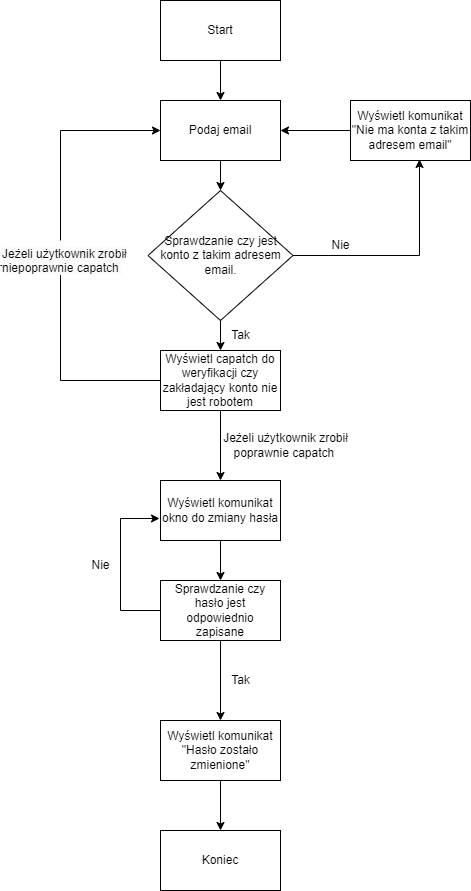

The diagram above was exported from draw.io. Its source (the exported page's mxGraphModel, read from the mxfile embedded in the PNG):
<mxGraphModel dx="1299" dy="748" grid="1" gridSize="10" guides="1" tooltips="1" connect="1" arrows="1" fold="1" page="1" pageScale="1" pageWidth="827" pageHeight="1169" math="0" shadow="0">
  <root>
    <mxCell id="0" />
    <mxCell id="1" parent="0" />
    <mxCell id="_tlmNFHe9tIFkIOCNJPe-7" style="edgeStyle=orthogonalEdgeStyle;rounded=0;orthogonalLoop=1;jettySize=auto;html=1;" edge="1" parent="1" source="_tlmNFHe9tIFkIOCNJPe-1" target="_tlmNFHe9tIFkIOCNJPe-2">
      <mxGeometry relative="1" as="geometry" />
    </mxCell>
    <mxCell id="_tlmNFHe9tIFkIOCNJPe-1" value="&lt;font style=&quot;vertical-align: inherit;&quot;&gt;&lt;font style=&quot;vertical-align: inherit;&quot;&gt;Start&lt;/font&gt;&lt;/font&gt;" style="rounded=0;whiteSpace=wrap;html=1;" vertex="1" parent="1">
      <mxGeometry x="150" y="120" width="120" height="60" as="geometry" />
    </mxCell>
    <mxCell id="_tlmNFHe9tIFkIOCNJPe-8" style="edgeStyle=orthogonalEdgeStyle;rounded=0;orthogonalLoop=1;jettySize=auto;html=1;" edge="1" parent="1" source="_tlmNFHe9tIFkIOCNJPe-2" target="_tlmNFHe9tIFkIOCNJPe-3">
      <mxGeometry relative="1" as="geometry" />
    </mxCell>
    <mxCell id="_tlmNFHe9tIFkIOCNJPe-14" style="edgeStyle=orthogonalEdgeStyle;rounded=0;orthogonalLoop=1;jettySize=auto;html=1;entryX=1;entryY=0.5;entryDx=0;entryDy=0;" edge="1" parent="1" source="_tlmNFHe9tIFkIOCNJPe-6" target="_tlmNFHe9tIFkIOCNJPe-2">
      <mxGeometry relative="1" as="geometry">
        <mxPoint x="430" y="260" as="targetPoint" />
      </mxGeometry>
    </mxCell>
    <mxCell id="_tlmNFHe9tIFkIOCNJPe-2" value="&lt;font style=&quot;vertical-align: inherit;&quot;&gt;&lt;font style=&quot;vertical-align: inherit;&quot;&gt;&lt;font style=&quot;vertical-align: inherit;&quot;&gt;&lt;font style=&quot;vertical-align: inherit;&quot;&gt;Podaj email&lt;/font&gt;&lt;/font&gt;&lt;/font&gt;&lt;/font&gt;" style="rounded=0;whiteSpace=wrap;html=1;" vertex="1" parent="1">
      <mxGeometry x="150" y="220" width="120" height="60" as="geometry" />
    </mxCell>
    <mxCell id="_tlmNFHe9tIFkIOCNJPe-9" style="edgeStyle=orthogonalEdgeStyle;rounded=0;orthogonalLoop=1;jettySize=auto;html=1;" edge="1" parent="1" source="_tlmNFHe9tIFkIOCNJPe-3" target="_tlmNFHe9tIFkIOCNJPe-4">
      <mxGeometry relative="1" as="geometry" />
    </mxCell>
    <mxCell id="_tlmNFHe9tIFkIOCNJPe-11" style="edgeStyle=orthogonalEdgeStyle;rounded=0;orthogonalLoop=1;jettySize=auto;html=1;entryX=0.575;entryY=0.983;entryDx=0;entryDy=0;entryPerimeter=0;" edge="1" parent="1" source="_tlmNFHe9tIFkIOCNJPe-3" target="_tlmNFHe9tIFkIOCNJPe-6">
      <mxGeometry relative="1" as="geometry" />
    </mxCell>
    <mxCell id="_tlmNFHe9tIFkIOCNJPe-3" value="&lt;font style=&quot;vertical-align: inherit;&quot;&gt;&lt;font style=&quot;vertical-align: inherit;&quot;&gt;&lt;font style=&quot;vertical-align: inherit;&quot;&gt;&lt;font style=&quot;vertical-align: inherit;&quot;&gt;&lt;font style=&quot;vertical-align: inherit;&quot;&gt;&lt;font style=&quot;vertical-align: inherit;&quot;&gt;Sprawdzanie czy jest konto z takim adresem email.&lt;/font&gt;&lt;/font&gt;&lt;/font&gt;&lt;/font&gt;&lt;/font&gt;&lt;/font&gt;" style="rhombus;whiteSpace=wrap;html=1;" vertex="1" parent="1">
      <mxGeometry x="137.5" y="310" width="145" height="130" as="geometry" />
    </mxCell>
    <mxCell id="_tlmNFHe9tIFkIOCNJPe-10" style="edgeStyle=orthogonalEdgeStyle;rounded=0;orthogonalLoop=1;jettySize=auto;html=1;" edge="1" parent="1" source="_tlmNFHe9tIFkIOCNJPe-4" target="_tlmNFHe9tIFkIOCNJPe-5">
      <mxGeometry relative="1" as="geometry" />
    </mxCell>
    <mxCell id="_tlmNFHe9tIFkIOCNJPe-22" style="edgeStyle=orthogonalEdgeStyle;rounded=0;orthogonalLoop=1;jettySize=auto;html=1;entryX=0;entryY=0.5;entryDx=0;entryDy=0;startArrow=none;" edge="1" parent="1" source="_tlmNFHe9tIFkIOCNJPe-23" target="_tlmNFHe9tIFkIOCNJPe-2">
      <mxGeometry relative="1" as="geometry">
        <Array as="points">
          <mxPoint x="50" y="250" />
        </Array>
      </mxGeometry>
    </mxCell>
    <mxCell id="_tlmNFHe9tIFkIOCNJPe-4" value="&lt;font style=&quot;vertical-align: inherit;&quot;&gt;&lt;font style=&quot;vertical-align: inherit;&quot;&gt;&lt;font style=&quot;vertical-align: inherit;&quot;&gt;&lt;font style=&quot;vertical-align: inherit;&quot;&gt;&lt;font style=&quot;vertical-align: inherit;&quot;&gt;&lt;font style=&quot;vertical-align: inherit;&quot;&gt;Wyświetl&amp;nbsp;capatch do weryfikacji czy zakładający konto nie jest robotem&lt;/font&gt;&lt;/font&gt;&lt;/font&gt;&lt;/font&gt;&lt;/font&gt;&lt;/font&gt;" style="rounded=0;whiteSpace=wrap;html=1;" vertex="1" parent="1">
      <mxGeometry x="150" y="470" width="120" height="60" as="geometry" />
    </mxCell>
    <mxCell id="_tlmNFHe9tIFkIOCNJPe-21" style="edgeStyle=orthogonalEdgeStyle;rounded=0;orthogonalLoop=1;jettySize=auto;html=1;entryX=0.5;entryY=0;entryDx=0;entryDy=0;" edge="1" parent="1" source="_tlmNFHe9tIFkIOCNJPe-5" target="_tlmNFHe9tIFkIOCNJPe-25">
      <mxGeometry relative="1" as="geometry" />
    </mxCell>
    <mxCell id="_tlmNFHe9tIFkIOCNJPe-5" value="&lt;font style=&quot;vertical-align: inherit;&quot;&gt;&lt;font style=&quot;vertical-align: inherit;&quot;&gt;Wyświetl komunikat okno do zmiany hasła&lt;/font&gt;&lt;/font&gt;" style="rounded=0;whiteSpace=wrap;html=1;" vertex="1" parent="1">
      <mxGeometry x="150" y="600" width="120" height="60" as="geometry" />
    </mxCell>
    <mxCell id="_tlmNFHe9tIFkIOCNJPe-6" value="&lt;font style=&quot;vertical-align: inherit;&quot;&gt;&lt;font style=&quot;vertical-align: inherit;&quot;&gt;&lt;font style=&quot;vertical-align: inherit;&quot;&gt;&lt;font style=&quot;vertical-align: inherit;&quot;&gt;&lt;font style=&quot;vertical-align: inherit;&quot;&gt;&lt;font style=&quot;vertical-align: inherit;&quot;&gt;Wyświetl komunikat &quot;Nie ma konta z takim adresem email&quot;&lt;/font&gt;&lt;/font&gt;&lt;/font&gt;&lt;/font&gt;&lt;/font&gt;&lt;/font&gt;" style="rounded=0;whiteSpace=wrap;html=1;" vertex="1" parent="1">
      <mxGeometry x="340" y="220" width="120" height="60" as="geometry" />
    </mxCell>
    <mxCell id="_tlmNFHe9tIFkIOCNJPe-15" value="&lt;font style=&quot;vertical-align: inherit;&quot;&gt;&lt;font style=&quot;vertical-align: inherit;&quot;&gt;Nie&lt;/font&gt;&lt;/font&gt;" style="text;html=1;align=center;verticalAlign=middle;resizable=0;points=[];autosize=1;strokeColor=none;fillColor=none;" vertex="1" parent="1">
      <mxGeometry x="310" y="350" width="40" height="30" as="geometry" />
    </mxCell>
    <mxCell id="_tlmNFHe9tIFkIOCNJPe-16" value="&lt;font style=&quot;vertical-align: inherit;&quot;&gt;&lt;font style=&quot;vertical-align: inherit;&quot;&gt;Tak&lt;/font&gt;&lt;/font&gt;" style="text;html=1;align=center;verticalAlign=middle;resizable=0;points=[];autosize=1;strokeColor=none;fillColor=none;" vertex="1" parent="1">
      <mxGeometry x="210" y="440" width="40" height="30" as="geometry" />
    </mxCell>
    <mxCell id="_tlmNFHe9tIFkIOCNJPe-17" value="&lt;font style=&quot;vertical-align: inherit;&quot;&gt;&lt;font style=&quot;vertical-align: inherit;&quot;&gt;Jeżeli użytkownik zrobił &lt;br&gt;poprawnie capatch&amp;nbsp;&lt;/font&gt;&lt;/font&gt;" style="text;html=1;align=center;verticalAlign=middle;resizable=0;points=[];autosize=1;strokeColor=none;fillColor=none;" vertex="1" parent="1">
      <mxGeometry x="200" y="545" width="150" height="40" as="geometry" />
    </mxCell>
    <mxCell id="_tlmNFHe9tIFkIOCNJPe-20" value="Koniec" style="rounded=0;whiteSpace=wrap;html=1;" vertex="1" parent="1">
      <mxGeometry x="150" y="950" width="120" height="60" as="geometry" />
    </mxCell>
    <mxCell id="_tlmNFHe9tIFkIOCNJPe-24" value="" style="edgeStyle=orthogonalEdgeStyle;rounded=0;orthogonalLoop=1;jettySize=auto;html=1;entryX=0;entryY=0.5;entryDx=0;entryDy=0;endArrow=none;" edge="1" parent="1" source="_tlmNFHe9tIFkIOCNJPe-4" target="_tlmNFHe9tIFkIOCNJPe-23">
      <mxGeometry relative="1" as="geometry">
        <mxPoint x="150" y="500" as="sourcePoint" />
        <mxPoint x="150" y="250" as="targetPoint" />
        <Array as="points">
          <mxPoint x="50" y="500" />
        </Array>
      </mxGeometry>
    </mxCell>
    <mxCell id="_tlmNFHe9tIFkIOCNJPe-23" value="&lt;span style=&quot;color: rgb(0, 0, 0); font-family: Helvetica; font-size: 12px; font-style: normal; font-variant-ligatures: normal; font-variant-caps: normal; font-weight: 400; letter-spacing: normal; orphans: 2; text-align: center; text-indent: 0px; text-transform: none; widows: 2; word-spacing: 0px; -webkit-text-stroke-width: 0px; background-color: rgb(251, 251, 251); text-decoration-thickness: initial; text-decoration-style: initial; text-decoration-color: initial; float: none; display: inline !important;&quot;&gt;Jeżeli użytkownik zrobił&lt;/span&gt;&lt;br style=&quot;border-color: var(--border-color); color: rgb(0, 0, 0); font-family: Helvetica; font-size: 12px; font-style: normal; font-variant-ligatures: normal; font-variant-caps: normal; font-weight: 400; letter-spacing: normal; orphans: 2; text-align: center; text-indent: 0px; text-transform: none; widows: 2; word-spacing: 0px; -webkit-text-stroke-width: 0px; background-color: rgb(251, 251, 251); text-decoration-thickness: initial; text-decoration-style: initial; text-decoration-color: initial;&quot;&gt;&lt;span style=&quot;color: rgb(0, 0, 0); font-family: Helvetica; font-size: 12px; font-style: normal; font-variant-ligatures: normal; font-variant-caps: normal; font-weight: 400; letter-spacing: normal; orphans: 2; text-align: center; text-indent: 0px; text-transform: none; widows: 2; word-spacing: 0px; -webkit-text-stroke-width: 0px; background-color: rgb(251, 251, 251); text-decoration-thickness: initial; text-decoration-style: initial; text-decoration-color: initial; float: none; display: inline !important;&quot;&gt;niepoprawnie capatch&amp;nbsp;&lt;/span&gt;" style="text;whiteSpace=wrap;html=1;" vertex="1" parent="1">
      <mxGeometry x="-10" y="360" width="160" height="50" as="geometry" />
    </mxCell>
    <mxCell id="_tlmNFHe9tIFkIOCNJPe-26" style="edgeStyle=orthogonalEdgeStyle;rounded=0;orthogonalLoop=1;jettySize=auto;html=1;entryX=0.5;entryY=0;entryDx=0;entryDy=0;" edge="1" parent="1" source="_tlmNFHe9tIFkIOCNJPe-25" target="_tlmNFHe9tIFkIOCNJPe-27">
      <mxGeometry relative="1" as="geometry" />
    </mxCell>
    <mxCell id="_tlmNFHe9tIFkIOCNJPe-30" style="edgeStyle=orthogonalEdgeStyle;rounded=0;orthogonalLoop=1;jettySize=auto;html=1;entryX=-0.008;entryY=0.633;entryDx=0;entryDy=0;entryPerimeter=0;" edge="1" parent="1" source="_tlmNFHe9tIFkIOCNJPe-25" target="_tlmNFHe9tIFkIOCNJPe-5">
      <mxGeometry relative="1" as="geometry">
        <Array as="points">
          <mxPoint x="110" y="730" />
          <mxPoint x="110" y="638" />
        </Array>
      </mxGeometry>
    </mxCell>
    <mxCell id="_tlmNFHe9tIFkIOCNJPe-25" value="Sprawdzanie czy hasło jest odpowiednio zapisane" style="rounded=0;whiteSpace=wrap;html=1;" vertex="1" parent="1">
      <mxGeometry x="150" y="700" width="120" height="60" as="geometry" />
    </mxCell>
    <mxCell id="_tlmNFHe9tIFkIOCNJPe-28" style="edgeStyle=orthogonalEdgeStyle;rounded=0;orthogonalLoop=1;jettySize=auto;html=1;entryX=0.5;entryY=0;entryDx=0;entryDy=0;" edge="1" parent="1" source="_tlmNFHe9tIFkIOCNJPe-27" target="_tlmNFHe9tIFkIOCNJPe-20">
      <mxGeometry relative="1" as="geometry" />
    </mxCell>
    <mxCell id="_tlmNFHe9tIFkIOCNJPe-27" value="Wyświetl komunikat &quot;Hasło zostało zmienione&quot;" style="rounded=0;whiteSpace=wrap;html=1;" vertex="1" parent="1">
      <mxGeometry x="150" y="840" width="120" height="60" as="geometry" />
    </mxCell>
    <mxCell id="_tlmNFHe9tIFkIOCNJPe-29" value="Tak" style="text;html=1;align=center;verticalAlign=middle;resizable=0;points=[];autosize=1;strokeColor=none;fillColor=none;" vertex="1" parent="1">
      <mxGeometry x="210" y="785" width="40" height="30" as="geometry" />
    </mxCell>
    <mxCell id="_tlmNFHe9tIFkIOCNJPe-31" value="Nie" style="text;html=1;align=center;verticalAlign=middle;resizable=0;points=[];autosize=1;strokeColor=none;fillColor=none;" vertex="1" parent="1">
      <mxGeometry x="70" y="670" width="40" height="30" as="geometry" />
    </mxCell>
  </root>
</mxGraphModel>